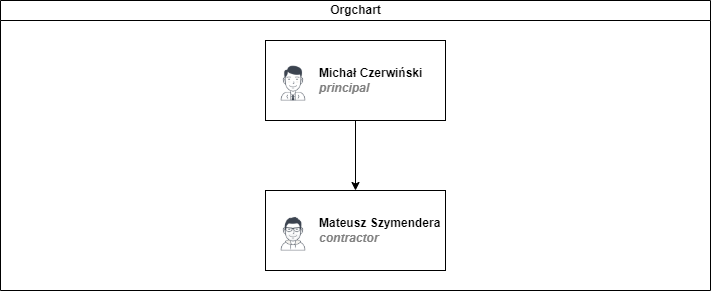

The diagram above was exported from draw.io. Its source (the exported page's mxGraphModel, read from the mxfile embedded in the PNG):
<mxGraphModel dx="1422" dy="794" grid="1" gridSize="10" guides="1" tooltips="1" connect="1" arrows="1" fold="1" page="1" pageScale="1" pageWidth="827" pageHeight="1169" math="0" shadow="0">
  <root>
    <mxCell id="0" />
    <mxCell id="1" parent="0" />
    <mxCell id="dNxyNK7c78bLwvsdeMH5-11" value="Orgchart" style="swimlane;html=1;startSize=20;horizontal=1;containerType=tree;glass=0;" parent="1" vertex="1">
      <mxGeometry x="40" y="80" width="710" height="290" as="geometry" />
    </mxCell>
    <UserObject label="Michał Czerwiński&lt;br&gt;&lt;i style=&quot;color: gray&quot;&gt;principal&lt;/i&gt;" name="Evan Valet" position="HR Director" location="Office 4" email="me@example.com" placeholders="1" link="https://www.draw.io" id="dNxyNK7c78bLwvsdeMH5-16">
      <mxCell style="label;image=https://cdn3.iconfinder.com/data/icons/user-avatars-1/512/users-9-2-128.png;whiteSpace=wrap;html=1;rounded=0;glass=0;treeFolding=1;treeMoving=1;" parent="dNxyNK7c78bLwvsdeMH5-11" vertex="1">
        <mxGeometry x="265" y="40" width="180" height="80" as="geometry" />
      </mxCell>
    </UserObject>
    <UserObject label="Mateusz Szymendera&lt;br&gt;&lt;i style=&quot;color: gray&quot;&gt;contractor&lt;/i&gt;" name="Alison Donovan" position="System Admin" location="Office 3" email="me@example.com" placeholders="1" link="https://www.draw.io" id="dNxyNK7c78bLwvsdeMH5-18">
      <mxCell style="label;image=https://cdn3.iconfinder.com/data/icons/user-avatars-1/512/users-2-128.png;whiteSpace=wrap;html=1;rounded=0;glass=0;" parent="dNxyNK7c78bLwvsdeMH5-11" vertex="1">
        <mxGeometry x="265" y="190" width="180" height="80" as="geometry" />
      </mxCell>
    </UserObject>
    <mxCell id="Et77kegsiZvENICn1_K3-4" value="" style="endArrow=classic;html=1;rounded=0;exitX=0.5;exitY=1;exitDx=0;exitDy=0;entryX=0.5;entryY=0;entryDx=0;entryDy=0;" edge="1" parent="dNxyNK7c78bLwvsdeMH5-11" source="dNxyNK7c78bLwvsdeMH5-16" target="dNxyNK7c78bLwvsdeMH5-18">
      <mxGeometry width="50" height="50" relative="1" as="geometry">
        <mxPoint x="350" y="370" as="sourcePoint" />
        <mxPoint x="400" y="320" as="targetPoint" />
      </mxGeometry>
    </mxCell>
  </root>
</mxGraphModel>